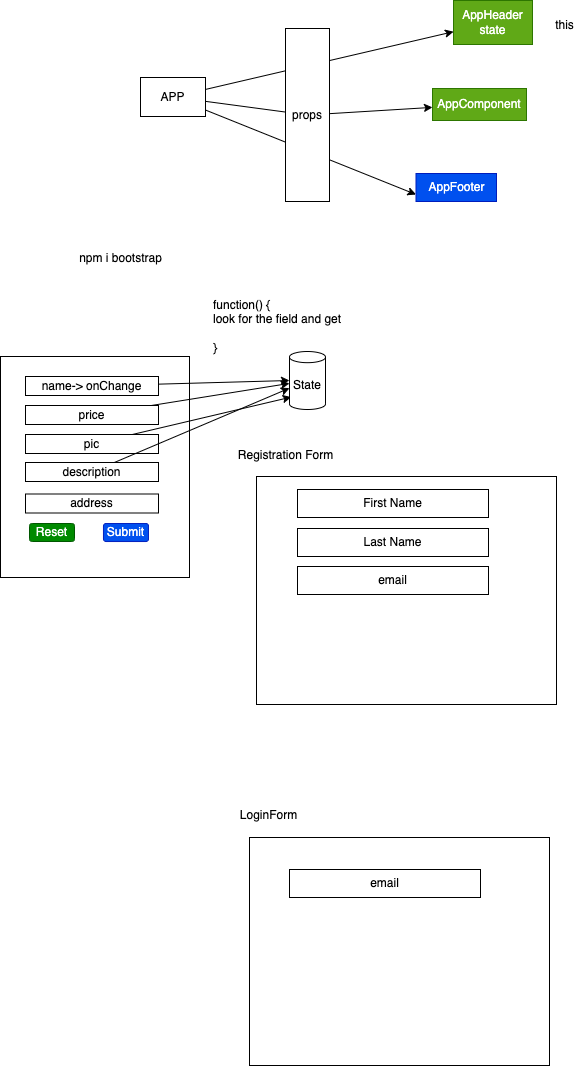

The diagram above was exported from draw.io. Its source (the exported page's mxGraphModel, read from the mxfile embedded in the PNG):
<mxGraphModel dx="494" dy="332" grid="0" gridSize="10" guides="1" tooltips="1" connect="1" arrows="1" fold="1" page="0" pageScale="1" pageWidth="827" pageHeight="1169" math="0" shadow="0">
  <root>
    <mxCell id="0" />
    <mxCell id="1" parent="0" />
    <mxCell id="6" style="edgeStyle=none;html=1;" parent="1" source="2" target="3" edge="1">
      <mxGeometry relative="1" as="geometry" />
    </mxCell>
    <mxCell id="7" style="edgeStyle=none;html=1;startArrow=none;" parent="1" source="10" target="4" edge="1">
      <mxGeometry relative="1" as="geometry" />
    </mxCell>
    <mxCell id="8" style="edgeStyle=none;html=1;entryX=0;entryY=0.75;entryDx=0;entryDy=0;" parent="1" source="2" target="5" edge="1">
      <mxGeometry relative="1" as="geometry" />
    </mxCell>
    <mxCell id="2" value="APP" style="rounded=0;whiteSpace=wrap;html=1;" parent="1" vertex="1">
      <mxGeometry x="298" y="310" width="65" height="39" as="geometry" />
    </mxCell>
    <mxCell id="3" value="AppHeader&lt;br&gt;state" style="rounded=0;whiteSpace=wrap;html=1;fillColor=#60a917;fontColor=#ffffff;strokeColor=#2D7600;" parent="1" vertex="1">
      <mxGeometry x="611" y="233" width="79" height="44" as="geometry" />
    </mxCell>
    <mxCell id="4" value="AppComponent" style="rounded=0;whiteSpace=wrap;html=1;fillColor=#60a917;fontColor=#ffffff;strokeColor=#2D7600;" parent="1" vertex="1">
      <mxGeometry x="590" y="321" width="94" height="32" as="geometry" />
    </mxCell>
    <mxCell id="5" value="AppFooter" style="rounded=0;whiteSpace=wrap;html=1;fillColor=#0050ef;fontColor=#ffffff;strokeColor=#001DBC;" parent="1" vertex="1">
      <mxGeometry x="573.5" y="406" width="80.5" height="28" as="geometry" />
    </mxCell>
    <mxCell id="10" value="props" style="rounded=0;whiteSpace=wrap;html=1;" parent="1" vertex="1">
      <mxGeometry x="443" y="261" width="44" height="173" as="geometry" />
    </mxCell>
    <mxCell id="11" value="" style="edgeStyle=none;html=1;endArrow=none;" parent="1" source="2" target="10" edge="1">
      <mxGeometry relative="1" as="geometry">
        <mxPoint x="369" y="331.2486085343229" as="sourcePoint" />
        <mxPoint x="547" y="340.8256029684602" as="targetPoint" />
      </mxGeometry>
    </mxCell>
    <mxCell id="14" value="npm i bootstrap" style="text;html=1;align=center;verticalAlign=middle;resizable=0;points=[];autosize=1;strokeColor=none;fillColor=none;" parent="1" vertex="1">
      <mxGeometry x="231" y="482" width="93" height="18" as="geometry" />
    </mxCell>
    <mxCell id="15" value="this" style="text;html=1;align=center;verticalAlign=middle;resizable=0;points=[];autosize=1;strokeColor=none;fillColor=none;" parent="1" vertex="1">
      <mxGeometry x="707" y="249" width="29" height="18" as="geometry" />
    </mxCell>
    <mxCell id="16" value="" style="rounded=0;whiteSpace=wrap;html=1;" parent="1" vertex="1">
      <mxGeometry x="158" y="589" width="189" height="221" as="geometry" />
    </mxCell>
    <mxCell id="17" value="Reset" style="rounded=1;whiteSpace=wrap;html=1;fillColor=#008a00;fontColor=#ffffff;strokeColor=#005700;" parent="1" vertex="1">
      <mxGeometry x="187" y="756" width="45" height="18" as="geometry" />
    </mxCell>
    <mxCell id="18" value="Submit" style="rounded=1;whiteSpace=wrap;html=1;fillColor=#0050ef;fontColor=#ffffff;strokeColor=#001DBC;" parent="1" vertex="1">
      <mxGeometry x="261" y="756" width="45" height="18" as="geometry" />
    </mxCell>
    <mxCell id="34" style="edgeStyle=none;html=1;entryX=0;entryY=0.5;entryDx=0;entryDy=0;entryPerimeter=0;" edge="1" parent="1" source="19" target="33">
      <mxGeometry relative="1" as="geometry" />
    </mxCell>
    <mxCell id="19" value="name-&amp;gt; onChange" style="rounded=0;whiteSpace=wrap;html=1;" parent="1" vertex="1">
      <mxGeometry x="183" y="609" width="133" height="19" as="geometry" />
    </mxCell>
    <mxCell id="35" style="edgeStyle=none;html=1;" edge="1" parent="1" source="20" target="33">
      <mxGeometry relative="1" as="geometry" />
    </mxCell>
    <mxCell id="20" value="price" style="rounded=0;whiteSpace=wrap;html=1;" parent="1" vertex="1">
      <mxGeometry x="183" y="638" width="133" height="19" as="geometry" />
    </mxCell>
    <mxCell id="36" style="edgeStyle=none;html=1;entryX=0.046;entryY=0.786;entryDx=0;entryDy=0;entryPerimeter=0;" edge="1" parent="1" source="21" target="33">
      <mxGeometry relative="1" as="geometry" />
    </mxCell>
    <mxCell id="21" value="pic" style="rounded=0;whiteSpace=wrap;html=1;" parent="1" vertex="1">
      <mxGeometry x="183" y="667" width="133" height="19" as="geometry" />
    </mxCell>
    <mxCell id="37" style="edgeStyle=none;html=1;" edge="1" parent="1" source="22" target="33">
      <mxGeometry relative="1" as="geometry" />
    </mxCell>
    <mxCell id="22" value="description" style="rounded=0;whiteSpace=wrap;html=1;" parent="1" vertex="1">
      <mxGeometry x="183" y="695" width="133" height="19" as="geometry" />
    </mxCell>
    <mxCell id="23" value="" style="rounded=0;whiteSpace=wrap;html=1;" parent="1" vertex="1">
      <mxGeometry x="414" y="709" width="300" height="228" as="geometry" />
    </mxCell>
    <mxCell id="24" value="Registration Form" style="text;html=1;align=center;verticalAlign=middle;resizable=0;points=[];autosize=1;strokeColor=none;fillColor=none;" parent="1" vertex="1">
      <mxGeometry x="390" y="679" width="105" height="18" as="geometry" />
    </mxCell>
    <mxCell id="25" value="First Name" style="rounded=0;whiteSpace=wrap;html=1;" parent="1" vertex="1">
      <mxGeometry x="455" y="722" width="191" height="28" as="geometry" />
    </mxCell>
    <mxCell id="26" value="Last Name" style="rounded=0;whiteSpace=wrap;html=1;" parent="1" vertex="1">
      <mxGeometry x="455" y="761" width="191" height="28" as="geometry" />
    </mxCell>
    <mxCell id="27" value="" style="rounded=0;whiteSpace=wrap;html=1;" parent="1" vertex="1">
      <mxGeometry x="407" y="1070" width="300" height="228" as="geometry" />
    </mxCell>
    <mxCell id="28" value="LoginForm" style="text;html=1;align=center;verticalAlign=middle;resizable=0;points=[];autosize=1;strokeColor=none;fillColor=none;" parent="1" vertex="1">
      <mxGeometry x="392" y="1039" width="68" height="18" as="geometry" />
    </mxCell>
    <mxCell id="29" value="email" style="rounded=0;whiteSpace=wrap;html=1;" parent="1" vertex="1">
      <mxGeometry x="455" y="799" width="191" height="28" as="geometry" />
    </mxCell>
    <mxCell id="30" value="email" style="rounded=0;whiteSpace=wrap;html=1;" parent="1" vertex="1">
      <mxGeometry x="447" y="1102" width="191" height="28" as="geometry" />
    </mxCell>
    <mxCell id="31" value="function() {&lt;br&gt;look for the field and get&amp;nbsp;&lt;br&gt;&lt;br&gt;}" style="text;html=1;align=left;verticalAlign=middle;resizable=0;points=[];autosize=1;strokeColor=none;fillColor=none;" vertex="1" parent="1">
      <mxGeometry x="369" y="529" width="141" height="60" as="geometry" />
    </mxCell>
    <mxCell id="32" value="address" style="rounded=0;whiteSpace=wrap;html=1;" vertex="1" parent="1">
      <mxGeometry x="183" y="726.5" width="133" height="19" as="geometry" />
    </mxCell>
    <mxCell id="33" value="State" style="shape=cylinder3;whiteSpace=wrap;html=1;boundedLbl=1;backgroundOutline=1;size=5.583353678385379;" vertex="1" parent="1">
      <mxGeometry x="447" y="584" width="36" height="58" as="geometry" />
    </mxCell>
  </root>
</mxGraphModel>